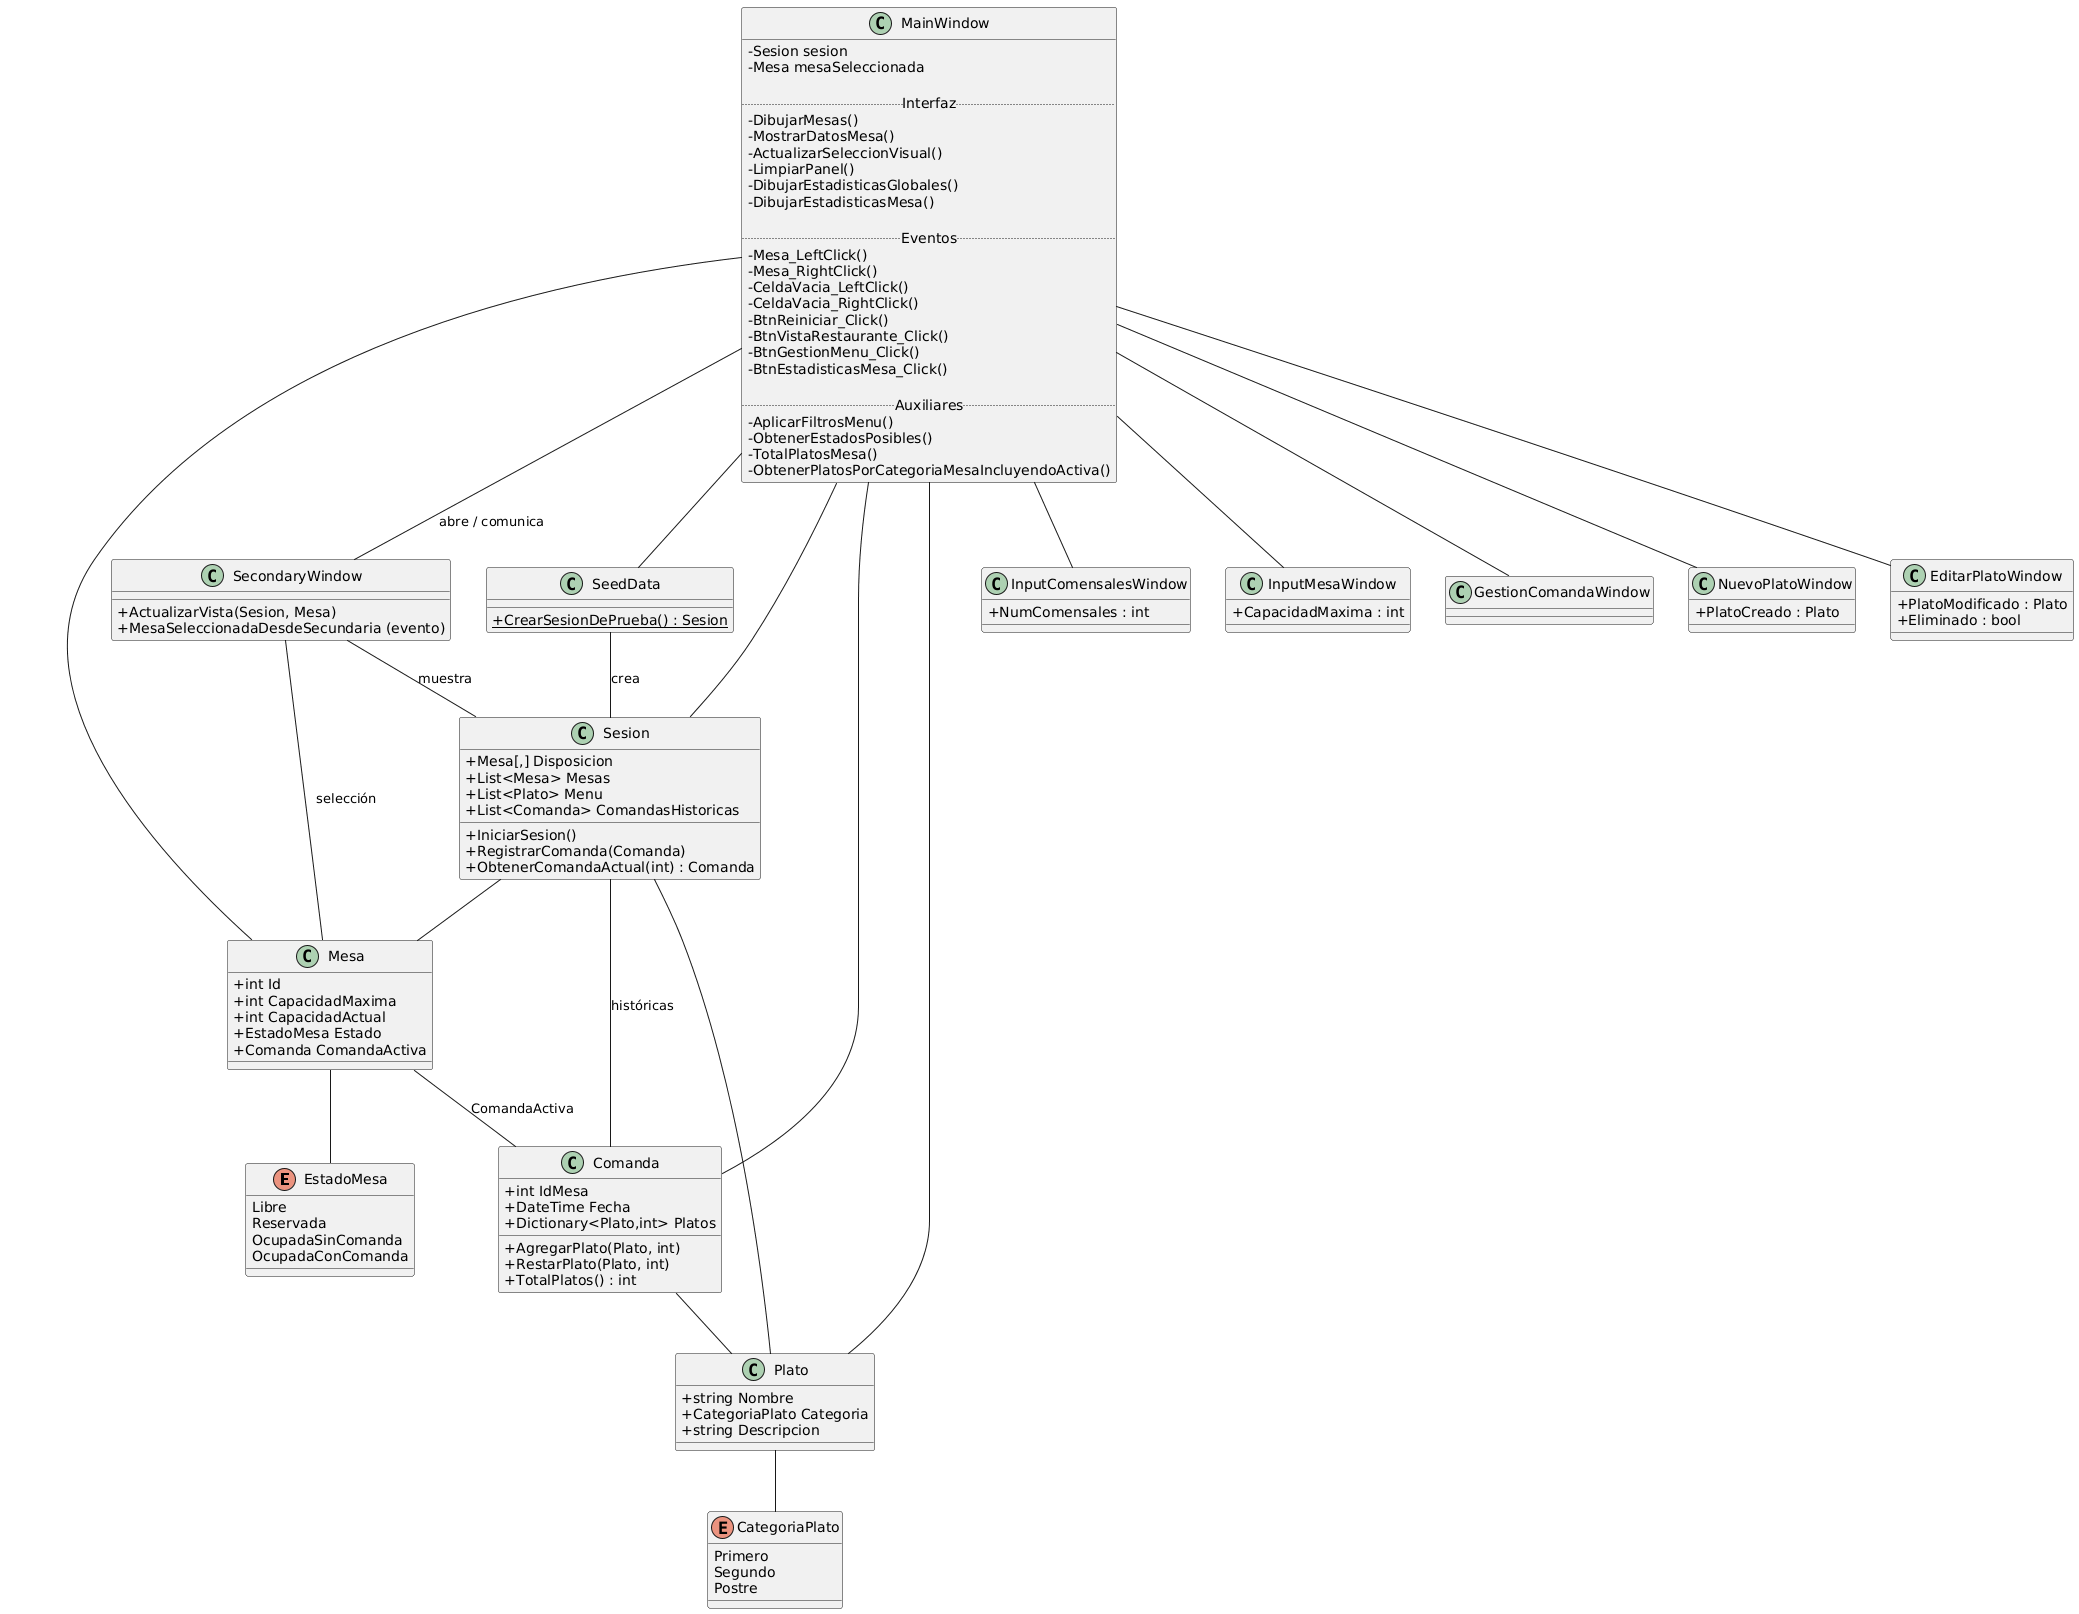

The diagram above was rendered by PlantUML. Its source (embedded in the PNG):
@startuml
skinparam classAttributeIconSize 0

' ===== ENUMS =====
enum EstadoMesa {
    Libre
    Reservada
    OcupadaSinComanda
    OcupadaConComanda
}

enum CategoriaPlato {
    Primero
    Segundo
    Postre
}

' ===== MODELO =====
class Sesion {
    +Mesa[,] Disposicion
    +List<Mesa> Mesas
    +List<Plato> Menu
    +List<Comanda> ComandasHistoricas

    +IniciarSesion()
    +RegistrarComanda(Comanda)
    +ObtenerComandaActual(int) : Comanda
}

class Mesa {
    +int Id
    +int CapacidadMaxima
    +int CapacidadActual
    +EstadoMesa Estado
    +Comanda ComandaActiva
}

class Comanda {
    +int IdMesa
    +DateTime Fecha
    +Dictionary<Plato,int> Platos

    +AgregarPlato(Plato, int)
    +RestarPlato(Plato, int)
    +TotalPlatos() : int
}

class Plato {
    +string Nombre
    +CategoriaPlato Categoria
    +string Descripcion
}

' ===== DATA SEED =====
class SeedData {
    {static} +CrearSesionDePrueba() : Sesion
}

' ===== VISTA PRINCIPAL =====
class MainWindow {
    -Sesion sesion
    -Mesa mesaSeleccionada

    ..Interfaz..
    -DibujarMesas()
    -MostrarDatosMesa()
    -ActualizarSeleccionVisual()
    -LimpiarPanel()
    -DibujarEstadisticasGlobales()
    -DibujarEstadisticasMesa()

    ..Eventos..
    -Mesa_LeftClick()
    -Mesa_RightClick()
    -CeldaVacia_LeftClick()
    -CeldaVacia_RightClick()
    -BtnReiniciar_Click()
    -BtnVistaRestaurante_Click()
    -BtnGestionMenu_Click()
    -BtnEstadisticasMesa_Click()

    ..Auxiliares..
    -AplicarFiltrosMenu()
    -ObtenerEstadosPosibles()
    -TotalPlatosMesa()
    -ObtenerPlatosPorCategoriaMesaIncluyendoActiva()
}

' ===== VENTANAS SECUNDARIAS =====
class SecondaryWindow {
    +ActualizarVista(Sesion, Mesa)
    +MesaSeleccionadaDesdeSecundaria (evento)
}

class InputComensalesWindow {
    +NumComensales : int
}

class InputMesaWindow {
    +CapacidadMaxima : int
}

class GestionComandaWindow {
}

class NuevoPlatoWindow {
    +PlatoCreado : Plato
}

class EditarPlatoWindow {
    +PlatoModificado : Plato
    +Eliminado : bool
}

' ===== RELACIONES DEL MODELO =====
Sesion -- Mesa
Sesion -- Plato
Sesion -- Comanda : "históricas"

Mesa -- Comanda : "ComandaActiva"
Mesa -- EstadoMesa
Comanda -- Plato
Plato -- CategoriaPlato

' ===== RELACIONES DE VISTA =====
MainWindow -- Sesion
MainWindow -- Mesa
MainWindow -- Comanda
MainWindow -- Plato

MainWindow -- SecondaryWindow : "abre / comunica"
SecondaryWindow -- Mesa : "selección"
SecondaryWindow -- Sesion : "muestra"

MainWindow -- InputComensalesWindow
MainWindow -- InputMesaWindow
MainWindow -- GestionComandaWindow
MainWindow -- NuevoPlatoWindow
MainWindow -- EditarPlatoWindow

' Data Seed solo crea la sesión usada por MainWindow
MainWindow -- SeedData
SeedData -- Sesion : "crea"
@enduml